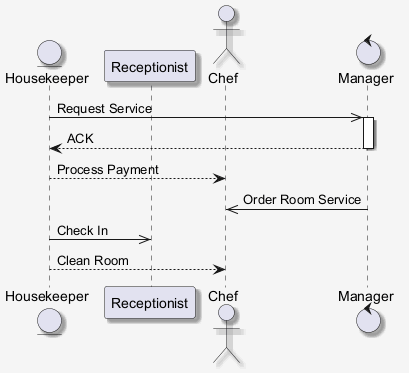

The diagram above was rendered by PlantUML. Its source (embedded in the PNG):
@startuml
skinparam shadowing false
skinparam backgroundColor #F5F5F5
skinparam shadowing true
entity "Housekeeper" as H
participant "Receptionist" as R
actor "Chef" as C
control "Manager" as M
H ->> M : Request Service
activate M
M --> H : ACK
deactivate M
H --> C : Process Payment
M ->> C : Order Room Service
H ->> R : Check In
H --> C : Clean Room
@enduml